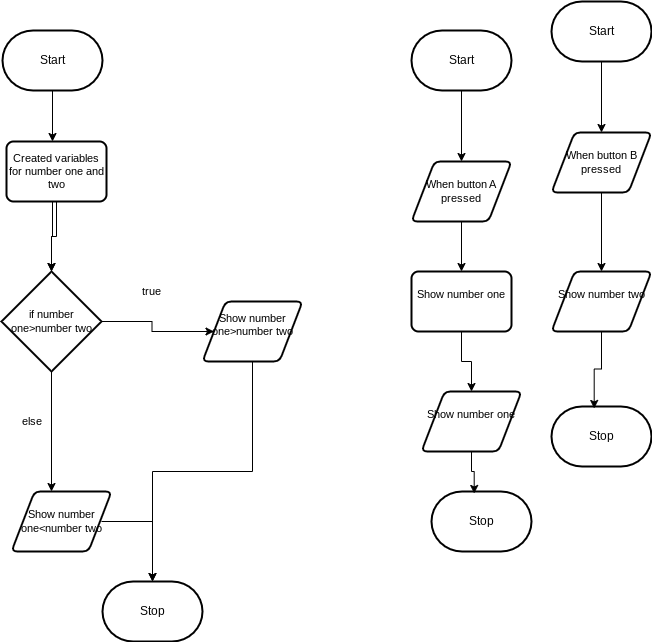

The diagram above was exported from draw.io. Its source (the exported page's mxGraphModel, read from the mxfile embedded in the PNG):
<mxGraphModel dx="766" dy="613" grid="1" gridSize="10" guides="1" tooltips="1" connect="1" arrows="1" fold="1" page="1" pageScale="1" pageWidth="850" pageHeight="1100" math="0" shadow="0">
  <root>
    <mxCell id="0" />
    <mxCell id="1" parent="0" />
    <mxCell id="7" style="edgeStyle=orthogonalEdgeStyle;shape=connector;rounded=0;html=1;exitX=0.5;exitY=1;exitDx=0;exitDy=0;exitPerimeter=0;entryX=0.5;entryY=0;entryDx=0;entryDy=0;labelBackgroundColor=default;strokeColor=default;fontFamily=Helvetica;fontSize=11;fontColor=default;endArrow=classic;" edge="1" parent="1" source="2">
      <mxGeometry relative="1" as="geometry">
        <mxPoint x="421" y="190" as="targetPoint" />
      </mxGeometry>
    </mxCell>
    <mxCell id="2" value="Start" style="strokeWidth=2;html=1;shape=mxgraph.flowchart.terminator;whiteSpace=wrap;" parent="1" vertex="1">
      <mxGeometry x="371" y="79" width="100" height="60" as="geometry" />
    </mxCell>
    <mxCell id="3" value="Stop" style="strokeWidth=2;html=1;shape=mxgraph.flowchart.terminator;whiteSpace=wrap;" parent="1" vertex="1">
      <mxGeometry x="471" y="630" width="100" height="60" as="geometry" />
    </mxCell>
    <mxCell id="13" style="edgeStyle=orthogonalEdgeStyle;shape=connector;rounded=0;html=1;labelBackgroundColor=default;strokeColor=default;fontFamily=Helvetica;fontSize=11;fontColor=default;endArrow=classic;" edge="1" parent="1" target="3">
      <mxGeometry relative="1" as="geometry">
        <mxPoint x="470" y="570" as="sourcePoint" />
      </mxGeometry>
    </mxCell>
    <mxCell id="12" style="edgeStyle=orthogonalEdgeStyle;shape=connector;rounded=0;html=1;exitX=0.5;exitY=1;exitDx=0;exitDy=0;labelBackgroundColor=default;strokeColor=default;fontFamily=Helvetica;fontSize=11;fontColor=default;endArrow=classic;" edge="1" parent="1" target="8">
      <mxGeometry relative="1" as="geometry">
        <mxPoint x="421" y="250" as="sourcePoint" />
      </mxGeometry>
    </mxCell>
    <mxCell id="10" style="edgeStyle=orthogonalEdgeStyle;shape=connector;rounded=0;html=1;exitX=1;exitY=0.5;exitDx=0;exitDy=0;exitPerimeter=0;entryX=0;entryY=0.5;entryDx=0;entryDy=0;labelBackgroundColor=default;strokeColor=default;fontFamily=Helvetica;fontSize=11;fontColor=default;endArrow=classic;" edge="1" parent="1" source="8" target="33">
      <mxGeometry relative="1" as="geometry">
        <mxPoint x="560" y="390" as="targetPoint" />
      </mxGeometry>
    </mxCell>
    <mxCell id="11" style="edgeStyle=orthogonalEdgeStyle;shape=connector;rounded=0;html=1;exitX=0.5;exitY=1;exitDx=0;exitDy=0;exitPerimeter=0;labelBackgroundColor=default;strokeColor=default;fontFamily=Helvetica;fontSize=11;fontColor=default;endArrow=classic;entryX=0.5;entryY=0;entryDx=0;entryDy=0;" edge="1" parent="1" source="8">
      <mxGeometry relative="1" as="geometry">
        <mxPoint x="420" y="540" as="targetPoint" />
      </mxGeometry>
    </mxCell>
    <mxCell id="8" value="if number one&amp;gt;number two" style="strokeWidth=2;html=1;shape=mxgraph.flowchart.decision;whiteSpace=wrap;fontFamily=Helvetica;fontSize=11;fontColor=default;" vertex="1" parent="1">
      <mxGeometry x="370" y="320" width="100" height="100" as="geometry" />
    </mxCell>
    <mxCell id="14" style="edgeStyle=orthogonalEdgeStyle;shape=connector;rounded=0;html=1;labelBackgroundColor=default;strokeColor=default;fontFamily=Helvetica;fontSize=11;fontColor=default;endArrow=classic;exitX=0.5;exitY=1;exitDx=0;exitDy=0;" edge="1" parent="1" source="33" target="3">
      <mxGeometry relative="1" as="geometry">
        <mxPoint x="610" y="420" as="sourcePoint" />
      </mxGeometry>
    </mxCell>
    <mxCell id="17" style="edgeStyle=orthogonalEdgeStyle;shape=connector;rounded=0;html=1;exitX=0.5;exitY=1;exitDx=0;exitDy=0;exitPerimeter=0;labelBackgroundColor=default;strokeColor=default;fontFamily=Helvetica;fontSize=11;fontColor=default;endArrow=classic;" edge="1" parent="1" source="15">
      <mxGeometry relative="1" as="geometry">
        <mxPoint x="830" y="210" as="targetPoint" />
      </mxGeometry>
    </mxCell>
    <mxCell id="15" value="Start" style="strokeWidth=2;html=1;shape=mxgraph.flowchart.terminator;whiteSpace=wrap;" vertex="1" parent="1">
      <mxGeometry x="780" y="79" width="100" height="60" as="geometry" />
    </mxCell>
    <mxCell id="19" style="edgeStyle=orthogonalEdgeStyle;shape=connector;rounded=0;html=1;exitX=0.5;exitY=1;exitDx=0;exitDy=0;entryX=0.5;entryY=0;entryDx=0;entryDy=0;labelBackgroundColor=default;strokeColor=default;fontFamily=Helvetica;fontSize=11;fontColor=default;endArrow=classic;" edge="1" parent="1" target="18">
      <mxGeometry relative="1" as="geometry">
        <mxPoint x="830" y="270" as="sourcePoint" />
      </mxGeometry>
    </mxCell>
    <mxCell id="37" style="edgeStyle=orthogonalEdgeStyle;shape=connector;rounded=0;html=1;exitX=0.5;exitY=1;exitDx=0;exitDy=0;entryX=0.5;entryY=0;entryDx=0;entryDy=0;labelBackgroundColor=default;strokeColor=default;fontFamily=Helvetica;fontSize=11;fontColor=default;endArrow=classic;" edge="1" parent="1" source="18" target="35">
      <mxGeometry relative="1" as="geometry" />
    </mxCell>
    <mxCell id="18" value="Show number one&lt;br&gt;&amp;nbsp;" style="rounded=1;whiteSpace=wrap;html=1;absoluteArcSize=1;arcSize=14;strokeWidth=2;fontFamily=Helvetica;fontSize=11;fontColor=default;" vertex="1" parent="1">
      <mxGeometry x="780" y="320" width="100" height="60" as="geometry" />
    </mxCell>
    <mxCell id="20" value="Stop" style="strokeWidth=2;html=1;shape=mxgraph.flowchart.terminator;whiteSpace=wrap;" vertex="1" parent="1">
      <mxGeometry x="800" y="540" width="100" height="60" as="geometry" />
    </mxCell>
    <mxCell id="29" value="true" style="text;html=1;align=center;verticalAlign=middle;resizable=0;points=[];autosize=1;strokeColor=none;fillColor=none;fontSize=11;fontFamily=Helvetica;fontColor=default;" vertex="1" parent="1">
      <mxGeometry x="500" y="325" width="40" height="30" as="geometry" />
    </mxCell>
    <mxCell id="30" value="else" style="text;html=1;align=center;verticalAlign=middle;resizable=0;points=[];autosize=1;strokeColor=none;fillColor=none;fontSize=11;fontFamily=Helvetica;fontColor=default;" vertex="1" parent="1">
      <mxGeometry x="380" y="455" width="40" height="30" as="geometry" />
    </mxCell>
    <mxCell id="32" value="" style="edgeStyle=orthogonalEdgeStyle;shape=connector;rounded=0;html=1;labelBackgroundColor=default;strokeColor=default;fontFamily=Helvetica;fontSize=11;fontColor=default;endArrow=classic;" edge="1" parent="1" source="31" target="8">
      <mxGeometry relative="1" as="geometry" />
    </mxCell>
    <mxCell id="31" value="Created variables for number one and two" style="rounded=1;whiteSpace=wrap;html=1;absoluteArcSize=1;arcSize=14;strokeWidth=2;fontFamily=Helvetica;fontSize=11;fontColor=default;" vertex="1" parent="1">
      <mxGeometry x="375" y="190" width="100" height="60" as="geometry" />
    </mxCell>
    <mxCell id="33" value="Show number one&amp;gt;number two&lt;br&gt;&amp;nbsp;" style="shape=parallelogram;html=1;strokeWidth=2;perimeter=parallelogramPerimeter;whiteSpace=wrap;rounded=1;arcSize=12;size=0.23;fontFamily=Helvetica;fontSize=11;fontColor=default;" vertex="1" parent="1">
      <mxGeometry x="571" y="350" width="100" height="60" as="geometry" />
    </mxCell>
    <mxCell id="34" value="Show number one&amp;lt;number two" style="shape=parallelogram;html=1;strokeWidth=2;perimeter=parallelogramPerimeter;whiteSpace=wrap;rounded=1;arcSize=12;size=0.23;fontFamily=Helvetica;fontSize=11;fontColor=default;" vertex="1" parent="1">
      <mxGeometry x="380" y="540" width="100" height="60" as="geometry" />
    </mxCell>
    <mxCell id="38" style="edgeStyle=orthogonalEdgeStyle;shape=connector;rounded=0;html=1;exitX=0.5;exitY=1;exitDx=0;exitDy=0;entryX=0.427;entryY=0.033;entryDx=0;entryDy=0;entryPerimeter=0;labelBackgroundColor=default;strokeColor=default;fontFamily=Helvetica;fontSize=11;fontColor=default;endArrow=classic;" edge="1" parent="1" source="35" target="20">
      <mxGeometry relative="1" as="geometry" />
    </mxCell>
    <mxCell id="35" value="Show number one&lt;br&gt;&amp;nbsp;" style="shape=parallelogram;html=1;strokeWidth=2;perimeter=parallelogramPerimeter;whiteSpace=wrap;rounded=1;arcSize=12;size=0.23;fontFamily=Helvetica;fontSize=11;fontColor=default;" vertex="1" parent="1">
      <mxGeometry x="790" y="440" width="100" height="60" as="geometry" />
    </mxCell>
    <mxCell id="36" value="When button A pressed" style="shape=parallelogram;html=1;strokeWidth=2;perimeter=parallelogramPerimeter;whiteSpace=wrap;rounded=1;arcSize=12;size=0.23;fontFamily=Helvetica;fontSize=11;fontColor=default;" vertex="1" parent="1">
      <mxGeometry x="780" y="210" width="100" height="60" as="geometry" />
    </mxCell>
    <mxCell id="39" style="edgeStyle=orthogonalEdgeStyle;shape=connector;rounded=0;html=1;exitX=0.5;exitY=1;exitDx=0;exitDy=0;exitPerimeter=0;labelBackgroundColor=default;strokeColor=default;fontFamily=Helvetica;fontSize=11;fontColor=default;endArrow=classic;" edge="1" source="40" parent="1">
      <mxGeometry relative="1" as="geometry">
        <mxPoint x="970" y="181" as="targetPoint" />
      </mxGeometry>
    </mxCell>
    <mxCell id="40" value="Start" style="strokeWidth=2;html=1;shape=mxgraph.flowchart.terminator;whiteSpace=wrap;" vertex="1" parent="1">
      <mxGeometry x="920" y="50" width="100" height="60" as="geometry" />
    </mxCell>
    <mxCell id="41" style="edgeStyle=orthogonalEdgeStyle;shape=connector;rounded=0;html=1;exitX=0.5;exitY=1;exitDx=0;exitDy=0;labelBackgroundColor=default;strokeColor=default;fontFamily=Helvetica;fontSize=11;fontColor=default;endArrow=classic;" edge="1" target="46" parent="1">
      <mxGeometry relative="1" as="geometry">
        <mxPoint x="970" y="241" as="sourcePoint" />
        <mxPoint x="970" y="291" as="targetPoint" />
      </mxGeometry>
    </mxCell>
    <mxCell id="44" value="Stop" style="strokeWidth=2;html=1;shape=mxgraph.flowchart.terminator;whiteSpace=wrap;" vertex="1" parent="1">
      <mxGeometry x="920" y="455" width="100" height="60" as="geometry" />
    </mxCell>
    <mxCell id="45" style="edgeStyle=orthogonalEdgeStyle;shape=connector;rounded=0;html=1;exitX=0.5;exitY=1;exitDx=0;exitDy=0;entryX=0.427;entryY=0.033;entryDx=0;entryDy=0;entryPerimeter=0;labelBackgroundColor=default;strokeColor=default;fontFamily=Helvetica;fontSize=11;fontColor=default;endArrow=classic;" edge="1" source="46" target="44" parent="1">
      <mxGeometry relative="1" as="geometry" />
    </mxCell>
    <mxCell id="46" value="Show number two&lt;br&gt;&amp;nbsp;" style="shape=parallelogram;html=1;strokeWidth=2;perimeter=parallelogramPerimeter;whiteSpace=wrap;rounded=1;arcSize=12;size=0.23;fontFamily=Helvetica;fontSize=11;fontColor=default;" vertex="1" parent="1">
      <mxGeometry x="920" y="320" width="100" height="60" as="geometry" />
    </mxCell>
    <mxCell id="47" value="When button B pressed" style="shape=parallelogram;html=1;strokeWidth=2;perimeter=parallelogramPerimeter;whiteSpace=wrap;rounded=1;arcSize=12;size=0.23;fontFamily=Helvetica;fontSize=11;fontColor=default;" vertex="1" parent="1">
      <mxGeometry x="920" y="181" width="100" height="60" as="geometry" />
    </mxCell>
  </root>
</mxGraphModel>